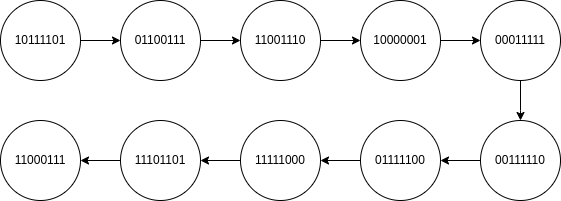

The diagram above was exported from draw.io. Its source (the exported page's mxGraphModel, read from the mxfile embedded in the PNG):
<mxGraphModel dx="1348" dy="809" grid="1" gridSize="10" guides="1" tooltips="1" connect="1" arrows="1" fold="1" page="1" pageScale="1" pageWidth="850" pageHeight="1100" math="0" shadow="0">
  <root>
    <mxCell id="0" />
    <mxCell id="1" parent="0" />
    <mxCell id="Oovz0BOZcY1mXgeb6ET0-13" style="edgeStyle=orthogonalEdgeStyle;rounded=0;orthogonalLoop=1;jettySize=auto;html=1;exitX=1;exitY=0.5;exitDx=0;exitDy=0;entryX=0;entryY=0.5;entryDx=0;entryDy=0;" edge="1" parent="1" source="Oovz0BOZcY1mXgeb6ET0-3" target="Oovz0BOZcY1mXgeb6ET0-4">
      <mxGeometry relative="1" as="geometry" />
    </mxCell>
    <mxCell id="Oovz0BOZcY1mXgeb6ET0-3" value="10111101" style="ellipse;whiteSpace=wrap;html=1;aspect=fixed;" vertex="1" parent="1">
      <mxGeometry x="80" y="360" width="80" height="80" as="geometry" />
    </mxCell>
    <mxCell id="Oovz0BOZcY1mXgeb6ET0-14" style="edgeStyle=orthogonalEdgeStyle;rounded=0;orthogonalLoop=1;jettySize=auto;html=1;exitX=1;exitY=0.5;exitDx=0;exitDy=0;entryX=0;entryY=0.5;entryDx=0;entryDy=0;" edge="1" parent="1" source="Oovz0BOZcY1mXgeb6ET0-4" target="Oovz0BOZcY1mXgeb6ET0-5">
      <mxGeometry relative="1" as="geometry" />
    </mxCell>
    <mxCell id="Oovz0BOZcY1mXgeb6ET0-4" value="01100111" style="ellipse;whiteSpace=wrap;html=1;aspect=fixed;" vertex="1" parent="1">
      <mxGeometry x="200" y="360" width="80" height="80" as="geometry" />
    </mxCell>
    <mxCell id="Oovz0BOZcY1mXgeb6ET0-15" style="edgeStyle=orthogonalEdgeStyle;rounded=0;orthogonalLoop=1;jettySize=auto;html=1;exitX=1;exitY=0.5;exitDx=0;exitDy=0;entryX=0;entryY=0.5;entryDx=0;entryDy=0;" edge="1" parent="1" source="Oovz0BOZcY1mXgeb6ET0-5" target="Oovz0BOZcY1mXgeb6ET0-6">
      <mxGeometry relative="1" as="geometry" />
    </mxCell>
    <mxCell id="Oovz0BOZcY1mXgeb6ET0-5" value="11001110" style="ellipse;whiteSpace=wrap;html=1;aspect=fixed;" vertex="1" parent="1">
      <mxGeometry x="320" y="360" width="80" height="80" as="geometry" />
    </mxCell>
    <mxCell id="Oovz0BOZcY1mXgeb6ET0-16" style="edgeStyle=orthogonalEdgeStyle;rounded=0;orthogonalLoop=1;jettySize=auto;html=1;exitX=1;exitY=0.5;exitDx=0;exitDy=0;entryX=0;entryY=0.5;entryDx=0;entryDy=0;" edge="1" parent="1" source="Oovz0BOZcY1mXgeb6ET0-6" target="Oovz0BOZcY1mXgeb6ET0-7">
      <mxGeometry relative="1" as="geometry" />
    </mxCell>
    <mxCell id="Oovz0BOZcY1mXgeb6ET0-6" value="10000001" style="ellipse;whiteSpace=wrap;html=1;aspect=fixed;" vertex="1" parent="1">
      <mxGeometry x="440" y="360" width="80" height="80" as="geometry" />
    </mxCell>
    <mxCell id="Oovz0BOZcY1mXgeb6ET0-17" style="edgeStyle=orthogonalEdgeStyle;rounded=0;orthogonalLoop=1;jettySize=auto;html=1;exitX=0.5;exitY=1;exitDx=0;exitDy=0;" edge="1" parent="1" source="Oovz0BOZcY1mXgeb6ET0-7" target="Oovz0BOZcY1mXgeb6ET0-8">
      <mxGeometry relative="1" as="geometry">
        <Array as="points">
          <mxPoint x="600" y="470" />
          <mxPoint x="600" y="470" />
        </Array>
      </mxGeometry>
    </mxCell>
    <mxCell id="Oovz0BOZcY1mXgeb6ET0-7" value="00011111" style="ellipse;whiteSpace=wrap;html=1;aspect=fixed;" vertex="1" parent="1">
      <mxGeometry x="560" y="360" width="80" height="80" as="geometry" />
    </mxCell>
    <mxCell id="Oovz0BOZcY1mXgeb6ET0-18" style="edgeStyle=orthogonalEdgeStyle;rounded=0;orthogonalLoop=1;jettySize=auto;html=1;exitX=0;exitY=0.5;exitDx=0;exitDy=0;entryX=1;entryY=0.5;entryDx=0;entryDy=0;" edge="1" parent="1" source="Oovz0BOZcY1mXgeb6ET0-8" target="Oovz0BOZcY1mXgeb6ET0-9">
      <mxGeometry relative="1" as="geometry" />
    </mxCell>
    <mxCell id="Oovz0BOZcY1mXgeb6ET0-8" value="00111110" style="ellipse;whiteSpace=wrap;html=1;aspect=fixed;" vertex="1" parent="1">
      <mxGeometry x="560" y="480" width="80" height="80" as="geometry" />
    </mxCell>
    <mxCell id="Oovz0BOZcY1mXgeb6ET0-19" style="edgeStyle=orthogonalEdgeStyle;rounded=0;orthogonalLoop=1;jettySize=auto;html=1;exitX=0;exitY=0.5;exitDx=0;exitDy=0;entryX=1;entryY=0.5;entryDx=0;entryDy=0;" edge="1" parent="1" source="Oovz0BOZcY1mXgeb6ET0-9" target="Oovz0BOZcY1mXgeb6ET0-10">
      <mxGeometry relative="1" as="geometry" />
    </mxCell>
    <mxCell id="Oovz0BOZcY1mXgeb6ET0-9" value="01111100" style="ellipse;whiteSpace=wrap;html=1;aspect=fixed;" vertex="1" parent="1">
      <mxGeometry x="440" y="480" width="80" height="80" as="geometry" />
    </mxCell>
    <mxCell id="Oovz0BOZcY1mXgeb6ET0-20" style="edgeStyle=orthogonalEdgeStyle;rounded=0;orthogonalLoop=1;jettySize=auto;html=1;exitX=0;exitY=0.5;exitDx=0;exitDy=0;entryX=1;entryY=0.5;entryDx=0;entryDy=0;" edge="1" parent="1" source="Oovz0BOZcY1mXgeb6ET0-10" target="Oovz0BOZcY1mXgeb6ET0-11">
      <mxGeometry relative="1" as="geometry" />
    </mxCell>
    <mxCell id="Oovz0BOZcY1mXgeb6ET0-10" value="11111000" style="ellipse;whiteSpace=wrap;html=1;aspect=fixed;" vertex="1" parent="1">
      <mxGeometry x="320" y="480" width="80" height="80" as="geometry" />
    </mxCell>
    <mxCell id="Oovz0BOZcY1mXgeb6ET0-21" style="edgeStyle=orthogonalEdgeStyle;rounded=0;orthogonalLoop=1;jettySize=auto;html=1;exitX=0;exitY=0.5;exitDx=0;exitDy=0;entryX=1;entryY=0.5;entryDx=0;entryDy=0;" edge="1" parent="1" source="Oovz0BOZcY1mXgeb6ET0-11" target="Oovz0BOZcY1mXgeb6ET0-12">
      <mxGeometry relative="1" as="geometry" />
    </mxCell>
    <mxCell id="Oovz0BOZcY1mXgeb6ET0-11" value="11101101" style="ellipse;whiteSpace=wrap;html=1;aspect=fixed;" vertex="1" parent="1">
      <mxGeometry x="200" y="480" width="80" height="80" as="geometry" />
    </mxCell>
    <mxCell id="Oovz0BOZcY1mXgeb6ET0-12" value="11000111" style="ellipse;whiteSpace=wrap;html=1;aspect=fixed;" vertex="1" parent="1">
      <mxGeometry x="80" y="480" width="80" height="80" as="geometry" />
    </mxCell>
  </root>
</mxGraphModel>